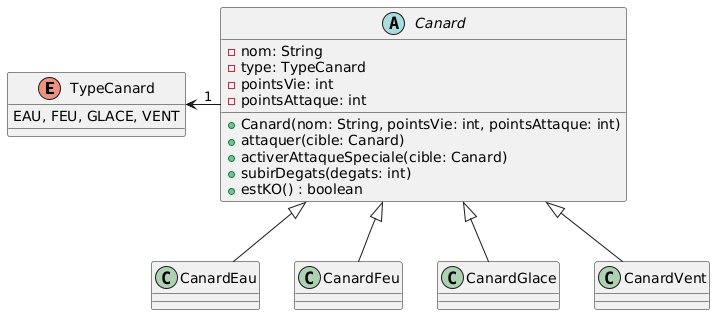

The diagram above was rendered by PlantUML. Its source (embedded in the PNG):
@startuml
' Je n'ai pas ajouté les getter et setter pour simplifier le schéma

enum TypeCanard {
    EAU, FEU, GLACE, VENT
}

abstract class Canard {
    -nom: String
    -type: TypeCanard
    -pointsVie: int
    -pointsAttaque: int
    +Canard(nom: String, pointsVie: int, pointsAttaque: int)
    +attaquer(cible: Canard)
    +activerAttaqueSpeciale(cible: Canard)
    +subirDegats(degats: int)
    +estKO() : boolean
}

class CanardEau {

}

class CanardFeu {
    
}

class CanardGlace {
    
}

class CanardVent {
    
}

Canard ^-- CanardEau
Canard ^-- CanardFeu
Canard ^-- CanardGlace
Canard ^-- CanardVent

Canard "1" -left-> TypeCanard
@enduml